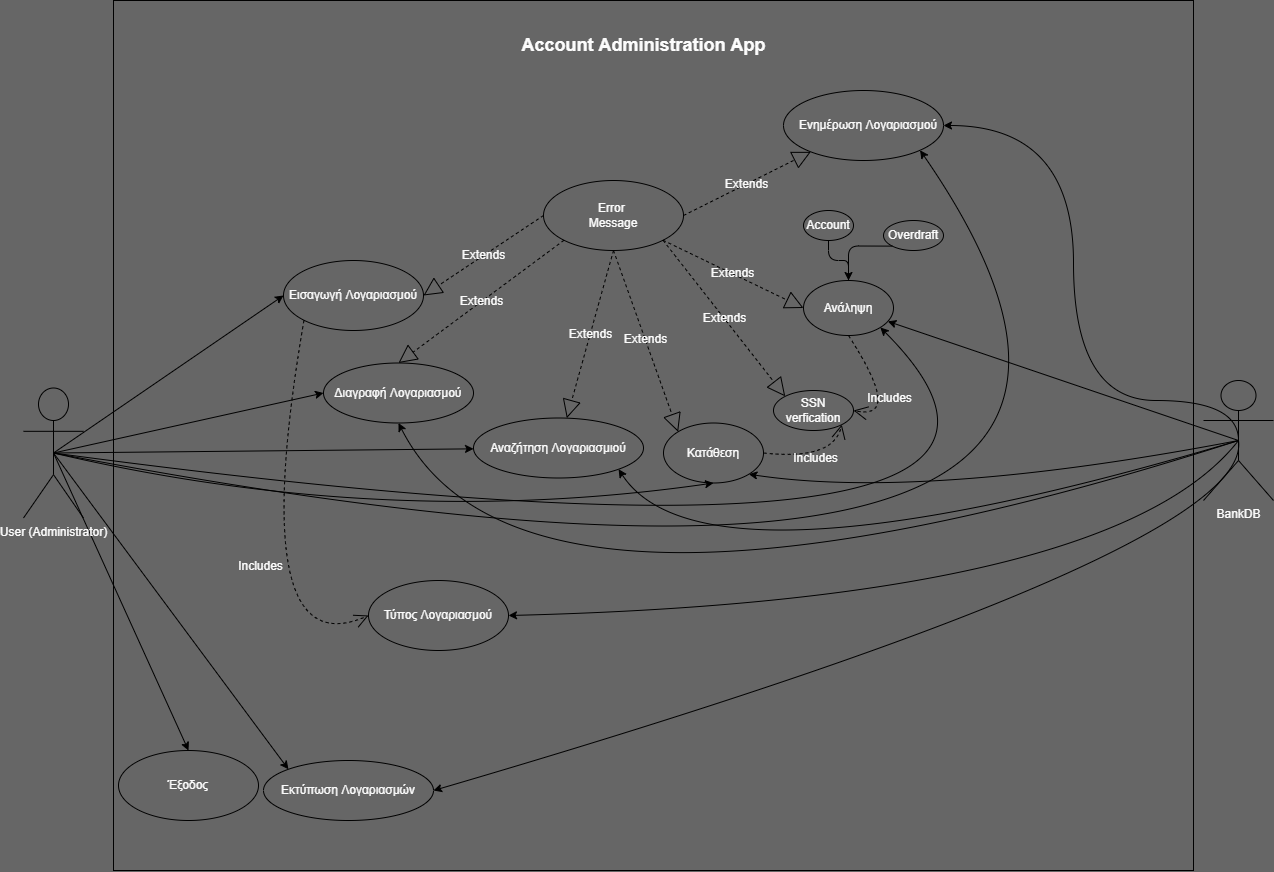

The diagram above was exported from draw.io. Its source (the exported page's mxGraphModel, read from the mxfile embedded in the PNG):
<mxGraphModel dx="2685" dy="1093" grid="1" gridSize="10" guides="1" tooltips="1" connect="1" arrows="1" fold="1" page="1" pageScale="1" pageWidth="850" pageHeight="1100" background="#666666" math="0" shadow="0">
  <root>
    <mxCell id="0" />
    <mxCell id="1" parent="0" />
    <mxCell id="3" value="&lt;pre style=&quot;font-family: &amp;quot;jetbrains mono&amp;quot;, monospace;&quot;&gt;&lt;br&gt;&lt;/pre&gt;" style="html=1;glass=0;rounded=0;fillColor=none;labelBackgroundColor=none;fontColor=#FCFCFC;fillOpacity=100;" vertex="1" parent="1">
      <mxGeometry x="-640" y="60" width="1080" height="870" as="geometry" />
    </mxCell>
    <mxCell id="76" style="edgeStyle=none;curved=1;html=1;exitX=0.5;exitY=0.5;exitDx=0;exitDy=0;exitPerimeter=0;entryX=0;entryY=0.5;entryDx=0;entryDy=0;fontFamily=Helvetica;fontSize=12;fontColor=#FCFCFC;startArrow=none;startFill=0;labelBackgroundColor=none;fillOpacity=100;" edge="1" parent="1" source="2" target="5">
      <mxGeometry relative="1" as="geometry" />
    </mxCell>
    <mxCell id="77" style="edgeStyle=none;curved=1;html=1;exitX=0.5;exitY=0.5;exitDx=0;exitDy=0;exitPerimeter=0;entryX=0;entryY=0.5;entryDx=0;entryDy=0;fontFamily=Helvetica;fontSize=12;fontColor=#FCFCFC;startArrow=none;startFill=0;labelBackgroundColor=none;fillOpacity=100;" edge="1" parent="1" source="2" target="6">
      <mxGeometry relative="1" as="geometry" />
    </mxCell>
    <mxCell id="78" style="edgeStyle=none;curved=1;html=1;exitX=0.5;exitY=0.5;exitDx=0;exitDy=0;exitPerimeter=0;fontFamily=Helvetica;fontSize=12;fontColor=#FCFCFC;startArrow=none;startFill=0;labelBackgroundColor=none;fillOpacity=100;" edge="1" parent="1" source="2" target="8">
      <mxGeometry relative="1" as="geometry" />
    </mxCell>
    <mxCell id="79" style="edgeStyle=none;curved=1;html=1;exitX=0.5;exitY=0.5;exitDx=0;exitDy=0;exitPerimeter=0;entryX=0.5;entryY=1;entryDx=0;entryDy=0;fontFamily=Helvetica;fontSize=12;fontColor=#FCFCFC;startArrow=none;startFill=0;labelBackgroundColor=none;fillOpacity=100;" edge="1" parent="1" source="2" target="9">
      <mxGeometry relative="1" as="geometry">
        <Array as="points">
          <mxPoint x="-370" y="590" />
        </Array>
      </mxGeometry>
    </mxCell>
    <mxCell id="80" style="edgeStyle=none;curved=1;html=1;exitX=0.5;exitY=0.5;exitDx=0;exitDy=0;exitPerimeter=0;entryX=1;entryY=1;entryDx=0;entryDy=0;fontFamily=Helvetica;fontSize=12;fontColor=#FCFCFC;startArrow=none;startFill=0;labelBackgroundColor=none;fillOpacity=100;" edge="1" parent="1" source="2" target="10">
      <mxGeometry relative="1" as="geometry">
        <Array as="points">
          <mxPoint x="400" y="660" />
        </Array>
      </mxGeometry>
    </mxCell>
    <mxCell id="81" style="edgeStyle=none;curved=1;html=1;exitX=0.5;exitY=0.5;exitDx=0;exitDy=0;exitPerimeter=0;entryX=1;entryY=1;entryDx=0;entryDy=0;fontFamily=Helvetica;fontSize=12;fontColor=#FCFCFC;startArrow=none;startFill=0;labelBackgroundColor=none;fillOpacity=100;" edge="1" parent="1" source="2" target="7">
      <mxGeometry relative="1" as="geometry">
        <Array as="points">
          <mxPoint x="540" y="750" />
        </Array>
      </mxGeometry>
    </mxCell>
    <mxCell id="86" style="edgeStyle=none;curved=1;html=1;exitX=0.5;exitY=0.5;exitDx=0;exitDy=0;exitPerimeter=0;entryX=0;entryY=0;entryDx=0;entryDy=0;fontFamily=Helvetica;fontSize=12;fontColor=#FCFCFC;startArrow=none;startFill=0;labelBackgroundColor=none;fillOpacity=100;" edge="1" parent="1" source="2" target="11">
      <mxGeometry relative="1" as="geometry" />
    </mxCell>
    <mxCell id="87" style="edgeStyle=none;curved=1;html=1;exitX=0.5;exitY=0.5;exitDx=0;exitDy=0;exitPerimeter=0;entryX=0.5;entryY=0;entryDx=0;entryDy=0;fontFamily=Helvetica;fontSize=12;fontColor=#FCFCFC;startArrow=none;startFill=0;labelBackgroundColor=none;fillOpacity=100;" edge="1" parent="1" source="2" target="45">
      <mxGeometry relative="1" as="geometry" />
    </mxCell>
    <mxCell id="2" value="User (Administrator)" style="shape=umlActor;verticalLabelPosition=bottom;verticalAlign=top;html=1;labelBackgroundColor=none;fontColor=#FCFCFC;fillOpacity=100;fillColor=none;" vertex="1" parent="1">
      <mxGeometry x="-730" y="447.5" width="60" height="130" as="geometry" />
    </mxCell>
    <mxCell id="5" value="&lt;pre style=&quot;&quot;&gt;&lt;font face=&quot;Helvetica&quot;&gt;Εισαγωγή Λογαριασμού&lt;/font&gt;&lt;span style=&quot;font-family: &amp;quot;jetbrains mono&amp;quot;, monospace;&quot;&gt;&lt;br&gt;&lt;/span&gt;&lt;/pre&gt;" style="ellipse;whiteSpace=wrap;html=1;labelBackgroundColor=none;fontColor=#FCFCFC;fillOpacity=100;fillColor=none;" vertex="1" parent="1">
      <mxGeometry x="-470" y="320" width="140" height="70" as="geometry" />
    </mxCell>
    <mxCell id="7" value="&lt;pre style=&quot;&quot;&gt;&lt;font face=&quot;Helvetica&quot;&gt;   Ενημέρωση Λογαριασμού&lt;/font&gt;&lt;span style=&quot;font-family: &amp;quot;jetbrains mono&amp;quot;, monospace;&quot;&gt;&lt;br&gt;&lt;/span&gt;&lt;/pre&gt;" style="ellipse;whiteSpace=wrap;html=1;fontColor=#FCFCFC;labelBackgroundColor=none;fillOpacity=100;fillColor=none;" vertex="1" parent="1">
      <mxGeometry x="30" y="150" width="160" height="70" as="geometry" />
    </mxCell>
    <mxCell id="9" value="Κατάθεση" style="ellipse;whiteSpace=wrap;html=1;fontFamily=Helvetica;fontSize=12;fontColor=#FCFCFC;strokeColor=default;fillColor=none;labelBackgroundColor=none;fillOpacity=100;" vertex="1" parent="1">
      <mxGeometry x="-90" y="482.5" width="100" height="60" as="geometry" />
    </mxCell>
    <mxCell id="11" value="&lt;pre style=&quot;&quot;&gt;&lt;font face=&quot;Helvetica&quot;&gt;Εκτύπωση Λογαριασμών&lt;/font&gt;&lt;/pre&gt;" style="ellipse;whiteSpace=wrap;html=1;fontFamily=Helvetica;fontSize=12;fontColor=#FCFCFC;strokeColor=default;fillColor=none;labelBackgroundColor=none;fillOpacity=100;" vertex="1" parent="1">
      <mxGeometry x="-490" y="820" width="170" height="60" as="geometry" />
    </mxCell>
    <mxCell id="70" style="edgeStyle=none;curved=1;html=1;exitX=0.5;exitY=0.5;exitDx=0;exitDy=0;exitPerimeter=0;fontFamily=Helvetica;fontSize=12;fontColor=#FCFCFC;startArrow=none;startFill=0;labelBackgroundColor=none;fillOpacity=100;" edge="1" parent="1" source="20" target="10">
      <mxGeometry relative="1" as="geometry" />
    </mxCell>
    <mxCell id="71" style="edgeStyle=none;curved=1;html=1;exitX=0.5;exitY=0.5;exitDx=0;exitDy=0;exitPerimeter=0;entryX=1;entryY=1;entryDx=0;entryDy=0;fontFamily=Helvetica;fontSize=12;fontColor=#FCFCFC;startArrow=none;startFill=0;labelBackgroundColor=none;fillOpacity=100;" edge="1" parent="1" source="20" target="9">
      <mxGeometry relative="1" as="geometry">
        <Array as="points">
          <mxPoint x="170" y="560" />
        </Array>
      </mxGeometry>
    </mxCell>
    <mxCell id="72" style="edgeStyle=none;curved=1;html=1;exitX=0.5;exitY=0.5;exitDx=0;exitDy=0;exitPerimeter=0;entryX=1;entryY=1;entryDx=0;entryDy=0;fontFamily=Helvetica;fontSize=12;fontColor=#FCFCFC;startArrow=none;startFill=0;labelBackgroundColor=none;fillOpacity=100;" edge="1" parent="1" source="20" target="8">
      <mxGeometry relative="1" as="geometry">
        <Array as="points">
          <mxPoint x="-50" y="660" />
        </Array>
      </mxGeometry>
    </mxCell>
    <mxCell id="74" style="edgeStyle=none;curved=1;html=1;exitX=0.5;exitY=0.5;exitDx=0;exitDy=0;exitPerimeter=0;entryX=0.5;entryY=1;entryDx=0;entryDy=0;fontFamily=Helvetica;fontSize=12;fontColor=#FCFCFC;startArrow=none;startFill=0;labelBackgroundColor=none;fillOpacity=100;" edge="1" parent="1" source="20" target="6">
      <mxGeometry relative="1" as="geometry">
        <Array as="points">
          <mxPoint x="-230" y="730" />
        </Array>
      </mxGeometry>
    </mxCell>
    <mxCell id="84" style="edgeStyle=none;curved=1;html=1;exitX=0.5;exitY=0.5;exitDx=0;exitDy=0;exitPerimeter=0;entryX=1;entryY=0.5;entryDx=0;entryDy=0;fontFamily=Helvetica;fontSize=12;fontColor=#FCFCFC;startArrow=none;startFill=0;labelBackgroundColor=none;fillOpacity=100;" edge="1" parent="1" source="20" target="83">
      <mxGeometry relative="1" as="geometry">
        <Array as="points">
          <mxPoint x="360" y="660" />
        </Array>
      </mxGeometry>
    </mxCell>
    <mxCell id="85" style="edgeStyle=none;curved=1;html=1;exitX=0.5;exitY=0.5;exitDx=0;exitDy=0;exitPerimeter=0;entryX=1;entryY=0.5;entryDx=0;entryDy=0;fontFamily=Helvetica;fontSize=12;fontColor=#FCFCFC;startArrow=none;startFill=0;labelBackgroundColor=none;fillOpacity=100;" edge="1" parent="1" source="20" target="11">
      <mxGeometry relative="1" as="geometry">
        <Array as="points">
          <mxPoint x="500" y="610" />
        </Array>
      </mxGeometry>
    </mxCell>
    <mxCell id="117" style="edgeStyle=orthogonalEdgeStyle;html=1;exitX=0.5;exitY=0.5;exitDx=0;exitDy=0;exitPerimeter=0;entryX=1;entryY=0.5;entryDx=0;entryDy=0;fontFamily=Helvetica;fontSize=12;fontColor=#FCFCFC;startArrow=none;startFill=0;endArrow=classic;endFill=1;curved=1;labelBackgroundColor=none;fillOpacity=100;" edge="1" parent="1" source="20" target="7">
      <mxGeometry relative="1" as="geometry">
        <Array as="points">
          <mxPoint x="485" y="460" />
          <mxPoint x="320" y="460" />
          <mxPoint x="320" y="185" />
        </Array>
      </mxGeometry>
    </mxCell>
    <mxCell id="20" value="BankDB" style="shape=umlActor;verticalLabelPosition=bottom;verticalAlign=top;html=1;fontFamily=Helvetica;fontSize=12;fontColor=#FCFCFC;strokeColor=default;fillColor=none;labelBackgroundColor=none;fillOpacity=100;" vertex="1" parent="1">
      <mxGeometry x="450" y="440" width="70" height="120" as="geometry" />
    </mxCell>
    <mxCell id="29" value="Error&amp;nbsp;&lt;br&gt;Message" style="ellipse;whiteSpace=wrap;html=1;fontFamily=Helvetica;fontSize=12;fontColor=#FCFCFC;strokeColor=default;fillColor=none;labelBackgroundColor=none;fillOpacity=100;" vertex="1" parent="1">
      <mxGeometry x="-210" y="240" width="140" height="70" as="geometry" />
    </mxCell>
    <mxCell id="45" value="Έξοδος" style="ellipse;whiteSpace=wrap;html=1;fontFamily=Helvetica;fontSize=12;fontColor=#FCFCFC;strokeColor=default;fillColor=none;labelBackgroundColor=none;fillOpacity=100;" vertex="1" parent="1">
      <mxGeometry x="-635" y="810" width="140" height="70" as="geometry" />
    </mxCell>
    <mxCell id="8" value="&lt;pre style=&quot;&quot;&gt;&lt;font face=&quot;Helvetica&quot;&gt;Αναζήτηση Λογαριασμιού&lt;/font&gt;&lt;/pre&gt;" style="ellipse;whiteSpace=wrap;html=1;fontFamily=Helvetica;fontSize=12;fontColor=#FCFCFC;strokeColor=default;fillColor=none;labelBackgroundColor=none;fillOpacity=100;" vertex="1" parent="1">
      <mxGeometry x="-280" y="477.5" width="170" height="60" as="geometry" />
    </mxCell>
    <mxCell id="6" value="&lt;pre style=&quot;&quot;&gt;&lt;font face=&quot;Helvetica&quot;&gt;Διαγραφή Λογαριασμού&lt;/font&gt;&lt;span style=&quot;font-family: &amp;quot;jetbrains mono&amp;quot;, monospace;&quot;&gt;&lt;br&gt;&lt;/span&gt;&lt;/pre&gt;" style="ellipse;whiteSpace=wrap;html=1;fontColor=#FCFCFC;labelBackgroundColor=none;fillOpacity=100;fillColor=none;" vertex="1" parent="1">
      <mxGeometry x="-430" y="422.5" width="150" height="60" as="geometry" />
    </mxCell>
    <mxCell id="10" value="Ανάληψη" style="ellipse;whiteSpace=wrap;html=1;fontFamily=Helvetica;fontSize=12;fontColor=#FCFCFC;strokeColor=default;fillColor=none;labelBackgroundColor=none;fillOpacity=100;" vertex="1" parent="1">
      <mxGeometry x="50" y="340" width="90" height="55" as="geometry" />
    </mxCell>
    <mxCell id="62" value="Extends" style="endArrow=block;endSize=16;endFill=0;html=1;dashed=1;fontFamily=Helvetica;fontSize=12;fontColor=#FCFCFC;entryX=1;entryY=0.5;entryDx=0;entryDy=0;exitX=0;exitY=0.5;exitDx=0;exitDy=0;labelBackgroundColor=none;fillOpacity=100;" edge="1" parent="1" source="29" target="5">
      <mxGeometry width="160" relative="1" as="geometry">
        <mxPoint x="-210" y="470" as="sourcePoint" />
        <mxPoint x="-140" y="445" as="targetPoint" />
      </mxGeometry>
    </mxCell>
    <mxCell id="63" value="Extends" style="endArrow=block;endSize=16;endFill=0;html=1;dashed=1;fontFamily=Helvetica;fontSize=12;fontColor=#FCFCFC;entryX=0.5;entryY=0;entryDx=0;entryDy=0;exitX=0;exitY=1;exitDx=0;exitDy=0;labelBackgroundColor=none;fillOpacity=100;" edge="1" parent="1" source="29" target="6">
      <mxGeometry width="160" relative="1" as="geometry">
        <mxPoint x="-190" y="405" as="sourcePoint" />
        <mxPoint x="-340" y="415" as="targetPoint" />
      </mxGeometry>
    </mxCell>
    <mxCell id="64" value="Extends" style="endArrow=block;endSize=16;endFill=0;html=1;dashed=1;fontFamily=Helvetica;fontSize=12;fontColor=#FCFCFC;exitX=0.5;exitY=1;exitDx=0;exitDy=0;labelBackgroundColor=none;fillOpacity=100;" edge="1" parent="1" source="29" target="8">
      <mxGeometry width="160" relative="1" as="geometry">
        <mxPoint x="-169.49747468305827" y="429.74873734152914" as="sourcePoint" />
        <mxPoint x="-315" y="480" as="targetPoint" />
      </mxGeometry>
    </mxCell>
    <mxCell id="66" value="Extends" style="endArrow=block;endSize=16;endFill=0;html=1;dashed=1;fontFamily=Helvetica;fontSize=12;fontColor=#FCFCFC;exitX=0.5;exitY=1;exitDx=0;exitDy=0;entryX=0;entryY=0;entryDx=0;entryDy=0;labelBackgroundColor=none;fillOpacity=100;" edge="1" parent="1" source="29" target="9">
      <mxGeometry width="160" relative="1" as="geometry">
        <mxPoint x="-120" y="440" as="sourcePoint" />
        <mxPoint x="-145.68150743290016" y="522.6808237852802" as="targetPoint" />
      </mxGeometry>
    </mxCell>
    <mxCell id="67" value="Extends" style="endArrow=block;endSize=16;endFill=0;html=1;dashed=1;fontFamily=Helvetica;fontSize=12;fontColor=#FCFCFC;exitX=1;exitY=1;exitDx=0;exitDy=0;entryX=0;entryY=0.5;entryDx=0;entryDy=0;labelBackgroundColor=none;fillOpacity=100;" edge="1" parent="1" source="29" target="10">
      <mxGeometry width="160" relative="1" as="geometry">
        <mxPoint x="-70" y="410" as="sourcePoint" />
        <mxPoint x="24.644660940672793" y="488.78679656440386" as="targetPoint" />
      </mxGeometry>
    </mxCell>
    <mxCell id="68" value="Extends" style="endArrow=block;endSize=16;endFill=0;html=1;dashed=1;fontFamily=Helvetica;fontSize=12;fontColor=#FCFCFC;exitX=1;exitY=0.5;exitDx=0;exitDy=0;labelBackgroundColor=none;fillOpacity=100;" edge="1" parent="1" source="29" target="7">
      <mxGeometry width="160" relative="1" as="geometry">
        <mxPoint x="-70.50252531694173" y="429.74873734152914" as="sourcePoint" />
        <mxPoint x="50" y="482.5" as="targetPoint" />
      </mxGeometry>
    </mxCell>
    <mxCell id="82" value="Includes" style="endArrow=open;endSize=12;dashed=1;html=1;fontFamily=Helvetica;fontSize=12;fontColor=#FCFCFC;curved=1;exitX=0;exitY=1;exitDx=0;exitDy=0;entryX=0;entryY=0.5;entryDx=0;entryDy=0;labelBackgroundColor=none;fillOpacity=100;" edge="1" parent="1" source="5" target="83">
      <mxGeometry x="0.0122" y="-1" width="160" relative="1" as="geometry">
        <mxPoint x="-310" y="530" as="sourcePoint" />
        <mxPoint x="-490" y="580" as="targetPoint" />
        <Array as="points">
          <mxPoint x="-510" y="730" />
        </Array>
        <mxPoint as="offset" />
      </mxGeometry>
    </mxCell>
    <mxCell id="83" value="Τύπος Λογαριασμού" style="ellipse;whiteSpace=wrap;html=1;fontFamily=Helvetica;fontSize=12;fontColor=#FCFCFC;strokeColor=default;fillColor=none;labelBackgroundColor=none;fillOpacity=100;" vertex="1" parent="1">
      <mxGeometry x="-385" y="640" width="140" height="70" as="geometry" />
    </mxCell>
    <mxCell id="89" value="SSN verfication" style="ellipse;whiteSpace=wrap;html=1;fontFamily=Helvetica;fontSize=12;fontColor=#FCFCFC;strokeColor=default;fillColor=none;labelBackgroundColor=none;fillOpacity=100;" vertex="1" parent="1">
      <mxGeometry x="20" y="450" width="80" height="40" as="geometry" />
    </mxCell>
    <mxCell id="90" value="Extends" style="endArrow=block;endSize=16;endFill=0;html=1;dashed=1;fontFamily=Helvetica;fontSize=12;fontColor=#FCFCFC;exitX=1;exitY=1;exitDx=0;exitDy=0;entryX=0;entryY=0;entryDx=0;entryDy=0;labelBackgroundColor=none;fillOpacity=100;" edge="1" parent="1" source="29" target="89">
      <mxGeometry width="160" relative="1" as="geometry">
        <mxPoint x="-70.50252531694332" y="429.74873734152834" as="sourcePoint" />
        <mxPoint x="70" y="423" as="targetPoint" />
      </mxGeometry>
    </mxCell>
    <mxCell id="92" value="Includes" style="endArrow=open;endSize=12;dashed=1;html=1;fontFamily=Helvetica;fontSize=12;fontColor=#FCFCFC;curved=1;exitX=0.5;exitY=1;exitDx=0;exitDy=0;entryX=1;entryY=0.5;entryDx=0;entryDy=0;labelBackgroundColor=none;fillOpacity=100;" edge="1" parent="1" source="10" target="89">
      <mxGeometry width="160" relative="1" as="geometry">
        <mxPoint y="560" as="sourcePoint" />
        <mxPoint x="160" y="560" as="targetPoint" />
        <Array as="points">
          <mxPoint x="150" y="480" />
        </Array>
      </mxGeometry>
    </mxCell>
    <mxCell id="93" value="Includes" style="endArrow=open;endSize=12;dashed=1;html=1;fontFamily=Helvetica;fontSize=12;fontColor=#FCFCFC;curved=1;exitX=1;exitY=0.5;exitDx=0;exitDy=0;entryX=1;entryY=1;entryDx=0;entryDy=0;labelBackgroundColor=none;fillOpacity=100;" edge="1" parent="1" source="9" target="89">
      <mxGeometry width="160" relative="1" as="geometry">
        <mxPoint x="104.99999999999977" y="405" as="sourcePoint" />
        <mxPoint x="109.99999999999977" y="480" as="targetPoint" />
        <Array as="points">
          <mxPoint x="80" y="520" />
        </Array>
      </mxGeometry>
    </mxCell>
    <mxCell id="98" value="Account" style="ellipse;whiteSpace=wrap;html=1;fontFamily=Helvetica;fontSize=12;fontColor=#FCFCFC;strokeColor=default;fillColor=none;labelBackgroundColor=none;fillOpacity=100;" vertex="1" parent="1">
      <mxGeometry x="50" y="270" width="50" height="30" as="geometry" />
    </mxCell>
    <mxCell id="99" value="Overdraft" style="ellipse;whiteSpace=wrap;html=1;fontFamily=Helvetica;fontSize=12;fontColor=#FCFCFC;strokeColor=default;fillColor=none;labelBackgroundColor=none;fillOpacity=100;" vertex="1" parent="1">
      <mxGeometry x="130" y="280" width="60" height="30" as="geometry" />
    </mxCell>
    <mxCell id="110" value="" style="edgeStyle=orthogonalEdgeStyle;endArrow=classic;html=1;fontFamily=Helvetica;fontSize=12;fontColor=#FCFCFC;exitX=0.5;exitY=1;exitDx=0;exitDy=0;entryX=0.5;entryY=0;entryDx=0;entryDy=0;labelBackgroundColor=none;fillOpacity=100;" edge="1" parent="1" source="98" target="10">
      <mxGeometry width="50" height="50" relative="1" as="geometry">
        <mxPoint x="70" y="350" as="sourcePoint" />
        <mxPoint x="120" y="300" as="targetPoint" />
      </mxGeometry>
    </mxCell>
    <mxCell id="111" value="" style="edgeStyle=orthogonalEdgeStyle;endArrow=none;html=1;fontFamily=Helvetica;fontSize=12;fontColor=#FCFCFC;exitX=0;exitY=1;exitDx=0;exitDy=0;entryX=0.5;entryY=0;entryDx=0;entryDy=0;endFill=0;labelBackgroundColor=none;fillOpacity=100;" edge="1" parent="1" source="99" target="10">
      <mxGeometry width="50" height="50" relative="1" as="geometry">
        <mxPoint x="85" y="310" as="sourcePoint" />
        <mxPoint x="105" y="350" as="targetPoint" />
        <Array as="points">
          <mxPoint x="95" y="306" />
        </Array>
      </mxGeometry>
    </mxCell>
    <mxCell id="114" value="&lt;h2&gt;Account Administration App&lt;/h2&gt;" style="text;html=1;resizable=0;autosize=1;align=center;verticalAlign=middle;points=[];fillColor=none;strokeColor=none;rounded=0;fontFamily=Helvetica;fontSize=12;fontColor=#FCFCFC;labelBackgroundColor=none;fillOpacity=100;" vertex="1" parent="1">
      <mxGeometry x="-240" y="80" width="260" height="50" as="geometry" />
    </mxCell>
  </root>
</mxGraphModel>